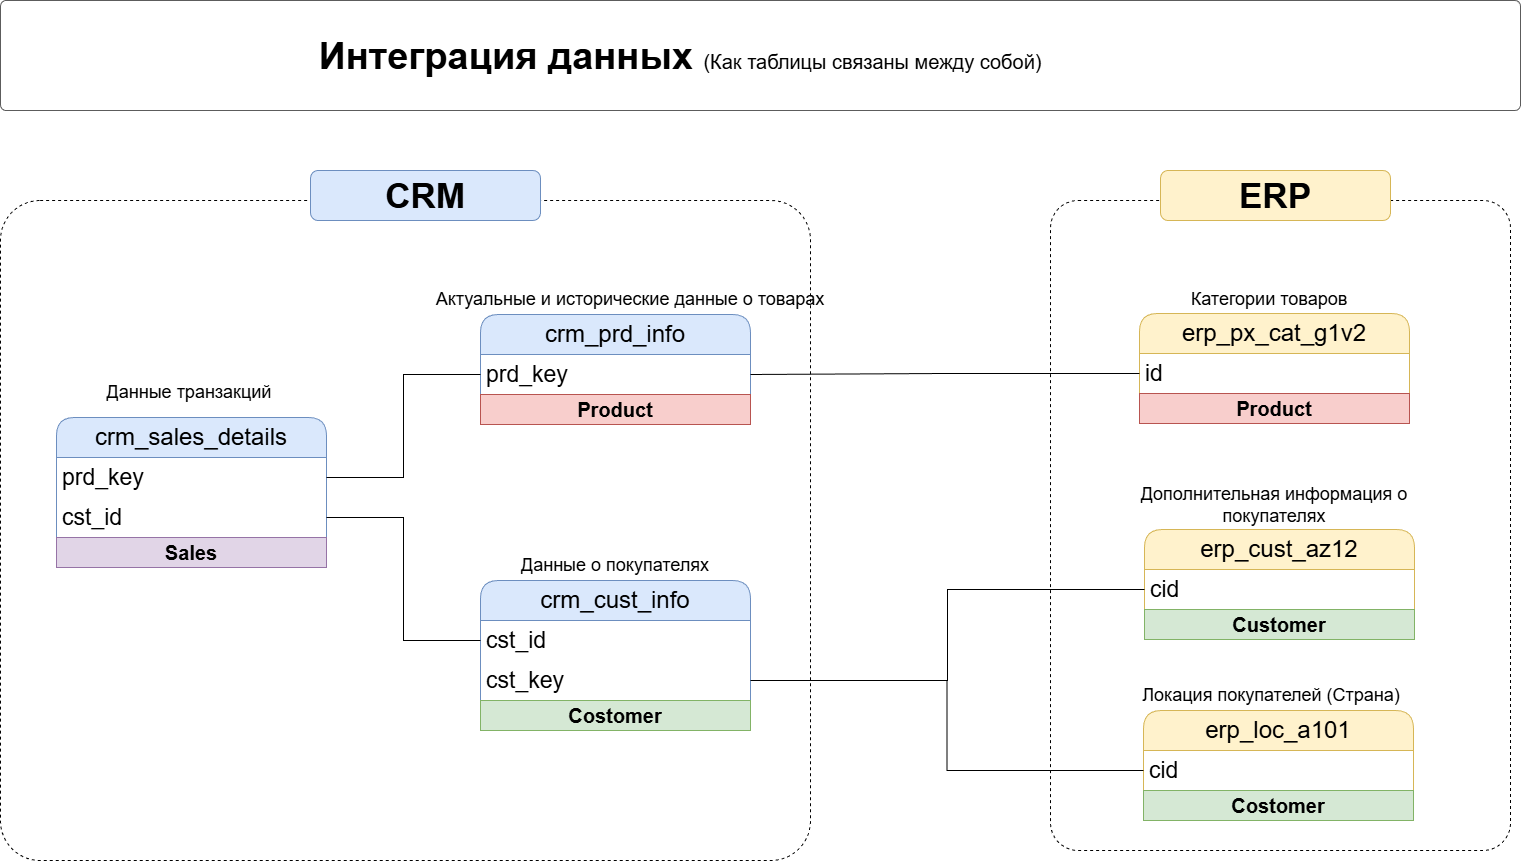

The diagram above was exported from draw.io. Its source (the exported page's mxGraphModel, read from the mxfile embedded in the PNG):
<mxGraphModel dx="1717" dy="2711" grid="1" gridSize="10" guides="1" tooltips="1" connect="1" arrows="1" fold="1" page="1" pageScale="1" pageWidth="1169" pageHeight="827" math="0" shadow="0">
  <root>
    <mxCell id="0" />
    <mxCell id="1" parent="0" />
    <mxCell id="0ukQNS83nz9Dq1skpPeR-1" parent="1" style="rounded=1;whiteSpace=wrap;html=1;arcSize=6;fillColor=none;dashed=1;" value="" vertex="1">
      <mxGeometry height="660" width="810" x="160" y="-910" as="geometry" />
    </mxCell>
    <mxCell id="0ukQNS83nz9Dq1skpPeR-2" parent="1" style="rounded=1;whiteSpace=wrap;html=1;arcSize=6;fillColor=none;dashed=1;" value="" vertex="1">
      <mxGeometry height="650" width="460" x="1210" y="-910" as="geometry" />
    </mxCell>
    <mxCell id="0ukQNS83nz9Dq1skpPeR-3" parent="1" style="swimlane;fontStyle=0;childLayout=stackLayout;horizontal=1;startSize=40;horizontalStack=0;resizeParent=1;resizeParentMax=0;resizeLast=0;collapsible=1;marginBottom=0;whiteSpace=wrap;html=1;rounded=1;fillColor=#dae8fc;strokeColor=#6c8ebf;fontSize=24;" value="crm_cust_info" vertex="1">
      <mxGeometry height="150" width="270" x="640" y="-530" as="geometry" />
    </mxCell>
    <mxCell id="0ukQNS83nz9Dq1skpPeR-4" parent="0ukQNS83nz9Dq1skpPeR-3" style="text;strokeColor=none;fillColor=none;align=left;verticalAlign=middle;spacingLeft=4;spacingRight=4;overflow=hidden;points=[[0,0.5],[1,0.5]];portConstraint=eastwest;rotatable=0;whiteSpace=wrap;html=1;fontSize=23;" value="cst_id" vertex="1">
      <mxGeometry height="40" width="270" y="40" as="geometry" />
    </mxCell>
    <mxCell id="0ukQNS83nz9Dq1skpPeR-5" parent="0ukQNS83nz9Dq1skpPeR-3" style="text;strokeColor=none;fillColor=none;align=left;verticalAlign=middle;spacingLeft=4;spacingRight=4;overflow=hidden;points=[[0,0.5],[1,0.5]];portConstraint=eastwest;rotatable=0;whiteSpace=wrap;html=1;fontSize=23;" value="cst_key" vertex="1">
      <mxGeometry height="40" width="270" y="80" as="geometry" />
    </mxCell>
    <mxCell id="0ukQNS83nz9Dq1skpPeR-6" parent="0ukQNS83nz9Dq1skpPeR-3" style="text;html=1;strokeColor=#82b366;fillColor=#d5e8d4;align=center;verticalAlign=middle;whiteSpace=wrap;overflow=hidden;fontSize=20;fontStyle=1" value="Costomer" vertex="1">
      <mxGeometry height="30" width="270" y="120" as="geometry" />
    </mxCell>
    <mxCell id="0ukQNS83nz9Dq1skpPeR-7" parent="1" style="text;html=1;strokeColor=none;fillColor=none;align=center;verticalAlign=middle;whiteSpace=wrap;rounded=0;fontSize=18;" value="&lt;font style=&quot;font-size: 18px;&quot;&gt;Данные о покупателях&lt;/font&gt;" vertex="1">
      <mxGeometry height="30" width="260" x="645" y="-560" as="geometry" />
    </mxCell>
    <mxCell id="0ukQNS83nz9Dq1skpPeR-8" parent="1" style="swimlane;fontStyle=0;childLayout=stackLayout;horizontal=1;startSize=40;horizontalStack=0;resizeParent=1;resizeParentMax=0;resizeLast=0;collapsible=1;marginBottom=0;whiteSpace=wrap;html=1;rounded=1;fillColor=#dae8fc;strokeColor=#6c8ebf;fontSize=24;" value="crm_prd_info" vertex="1">
      <mxGeometry height="110" width="270" x="640" y="-796" as="geometry" />
    </mxCell>
    <mxCell id="0ukQNS83nz9Dq1skpPeR-9" parent="0ukQNS83nz9Dq1skpPeR-8" style="text;strokeColor=none;fillColor=none;align=left;verticalAlign=middle;spacingLeft=4;spacingRight=4;overflow=hidden;points=[[0,0.5],[1,0.5]];portConstraint=eastwest;rotatable=0;whiteSpace=wrap;html=1;fontSize=23;" value="prd_key" vertex="1">
      <mxGeometry height="40" width="270" y="40" as="geometry" />
    </mxCell>
    <mxCell id="0ukQNS83nz9Dq1skpPeR-10" parent="0ukQNS83nz9Dq1skpPeR-8" style="text;html=1;strokeColor=#b85450;fillColor=#f8cecc;align=center;verticalAlign=middle;whiteSpace=wrap;overflow=hidden;fontSize=20;fontStyle=1" value="Product" vertex="1">
      <mxGeometry height="30" width="270" y="80" as="geometry" />
    </mxCell>
    <mxCell id="0ukQNS83nz9Dq1skpPeR-11" parent="1" style="text;html=1;strokeColor=none;fillColor=none;align=center;verticalAlign=middle;whiteSpace=wrap;rounded=0;fontSize=18;" value="Актуальные и исторические данные о товарах" vertex="1">
      <mxGeometry height="30" width="400" x="590" y="-826" as="geometry" />
    </mxCell>
    <mxCell id="0ukQNS83nz9Dq1skpPeR-12" parent="1" style="swimlane;fontStyle=0;childLayout=stackLayout;horizontal=1;startSize=40;horizontalStack=0;resizeParent=1;resizeParentMax=0;resizeLast=0;collapsible=1;marginBottom=0;whiteSpace=wrap;html=1;rounded=1;fillColor=#dae8fc;strokeColor=#6c8ebf;fontSize=24;" value="crm_sales_details" vertex="1">
      <mxGeometry height="150" width="270" x="216" y="-693" as="geometry" />
    </mxCell>
    <mxCell id="0ukQNS83nz9Dq1skpPeR-13" parent="0ukQNS83nz9Dq1skpPeR-12" style="text;strokeColor=none;fillColor=none;align=left;verticalAlign=middle;spacingLeft=4;spacingRight=4;overflow=hidden;points=[[0,0.5],[1,0.5]];portConstraint=eastwest;rotatable=0;whiteSpace=wrap;html=1;fontSize=23;" value="prd_key" vertex="1">
      <mxGeometry height="40" width="270" y="40" as="geometry" />
    </mxCell>
    <mxCell id="0ukQNS83nz9Dq1skpPeR-14" parent="0ukQNS83nz9Dq1skpPeR-12" style="text;strokeColor=none;fillColor=none;align=left;verticalAlign=middle;spacingLeft=4;spacingRight=4;overflow=hidden;points=[[0,0.5],[1,0.5]];portConstraint=eastwest;rotatable=0;whiteSpace=wrap;html=1;fontSize=23;" value="cst_id" vertex="1">
      <mxGeometry height="40" width="270" y="80" as="geometry" />
    </mxCell>
    <mxCell id="0ukQNS83nz9Dq1skpPeR-15" parent="0ukQNS83nz9Dq1skpPeR-12" style="text;html=1;strokeColor=#9673a6;fillColor=#e1d5e7;align=center;verticalAlign=middle;whiteSpace=wrap;overflow=hidden;fontSize=20;fontStyle=1" value="Sales" vertex="1">
      <mxGeometry height="30" width="270" y="120" as="geometry" />
    </mxCell>
    <mxCell id="0ukQNS83nz9Dq1skpPeR-16" parent="1" style="text;html=1;strokeColor=none;fillColor=none;align=center;verticalAlign=middle;whiteSpace=wrap;rounded=0;fontSize=18;" value="&lt;font style=&quot;font-size: 18px;&quot;&gt;Данные транзакций&amp;nbsp;&lt;/font&gt;" vertex="1">
      <mxGeometry height="30" width="265" x="218.5" y="-733" as="geometry" />
    </mxCell>
    <mxCell id="0ukQNS83nz9Dq1skpPeR-17" edge="1" parent="1" source="0ukQNS83nz9Dq1skpPeR-14" style="edgeStyle=orthogonalEdgeStyle;rounded=0;orthogonalLoop=1;jettySize=auto;html=1;entryX=0;entryY=0.5;entryDx=0;entryDy=0;endArrow=none;endFill=0;" target="0ukQNS83nz9Dq1skpPeR-4">
      <mxGeometry relative="1" as="geometry" />
    </mxCell>
    <mxCell id="0ukQNS83nz9Dq1skpPeR-18" edge="1" parent="1" source="0ukQNS83nz9Dq1skpPeR-13" style="edgeStyle=orthogonalEdgeStyle;rounded=0;orthogonalLoop=1;jettySize=auto;html=1;entryX=0;entryY=0.5;entryDx=0;entryDy=0;endArrow=none;endFill=0;" target="0ukQNS83nz9Dq1skpPeR-9">
      <mxGeometry relative="1" as="geometry">
        <mxPoint x="530" y="-660" as="sourcePoint" />
      </mxGeometry>
    </mxCell>
    <mxCell id="0ukQNS83nz9Dq1skpPeR-19" parent="1" style="swimlane;fontStyle=0;childLayout=stackLayout;horizontal=1;startSize=40;horizontalStack=0;resizeParent=1;resizeParentMax=0;resizeLast=0;collapsible=1;marginBottom=0;whiteSpace=wrap;html=1;rounded=1;fillColor=#fff2cc;strokeColor=#d6b656;fontSize=24;" value="erp_cust_az12" vertex="1">
      <mxGeometry height="110" width="270" x="1304" y="-581" as="geometry" />
    </mxCell>
    <mxCell id="0ukQNS83nz9Dq1skpPeR-20" parent="0ukQNS83nz9Dq1skpPeR-19" style="text;strokeColor=none;fillColor=none;align=left;verticalAlign=middle;spacingLeft=4;spacingRight=4;overflow=hidden;points=[[0,0.5],[1,0.5]];portConstraint=eastwest;rotatable=0;whiteSpace=wrap;html=1;fontSize=23;" value="cid" vertex="1">
      <mxGeometry height="40" width="270" y="40" as="geometry" />
    </mxCell>
    <mxCell id="0ukQNS83nz9Dq1skpPeR-21" parent="0ukQNS83nz9Dq1skpPeR-19" style="text;html=1;strokeColor=#82b366;fillColor=#d5e8d4;align=center;verticalAlign=middle;whiteSpace=wrap;overflow=hidden;fontSize=20;fontStyle=1" value="Customer" vertex="1">
      <mxGeometry height="30" width="270" y="80" as="geometry" />
    </mxCell>
    <mxCell id="0ukQNS83nz9Dq1skpPeR-22" parent="1" style="text;html=1;strokeColor=none;fillColor=none;align=center;verticalAlign=middle;whiteSpace=wrap;rounded=0;fontSize=18;" value="&lt;font style=&quot;font-size: 18px;&quot;&gt;Дополнительная информация о покупателях&lt;/font&gt;" vertex="1">
      <mxGeometry height="30" width="360" x="1254" y="-620" as="geometry" />
    </mxCell>
    <mxCell id="0ukQNS83nz9Dq1skpPeR-23" parent="1" style="swimlane;fontStyle=0;childLayout=stackLayout;horizontal=1;startSize=40;horizontalStack=0;resizeParent=1;resizeParentMax=0;resizeLast=0;collapsible=1;marginBottom=0;whiteSpace=wrap;html=1;rounded=1;fillColor=#fff2cc;strokeColor=#d6b656;fontSize=24;" value="erp_loc_a101" vertex="1">
      <mxGeometry height="110" width="270" x="1303" y="-400" as="geometry" />
    </mxCell>
    <mxCell id="0ukQNS83nz9Dq1skpPeR-24" parent="0ukQNS83nz9Dq1skpPeR-23" style="text;strokeColor=none;fillColor=none;align=left;verticalAlign=middle;spacingLeft=4;spacingRight=4;overflow=hidden;points=[[0,0.5],[1,0.5]];portConstraint=eastwest;rotatable=0;whiteSpace=wrap;html=1;fontSize=23;" value="cid" vertex="1">
      <mxGeometry height="40" width="270" y="40" as="geometry" />
    </mxCell>
    <mxCell id="0ukQNS83nz9Dq1skpPeR-25" parent="0ukQNS83nz9Dq1skpPeR-23" style="text;html=1;strokeColor=#82b366;fillColor=#d5e8d4;align=center;verticalAlign=middle;whiteSpace=wrap;overflow=hidden;fontSize=20;fontStyle=1" value="Costomer" vertex="1">
      <mxGeometry height="30" width="270" y="80" as="geometry" />
    </mxCell>
    <mxCell id="0ukQNS83nz9Dq1skpPeR-26" parent="1" style="text;html=1;strokeColor=none;fillColor=none;align=center;verticalAlign=middle;whiteSpace=wrap;rounded=0;fontSize=18;" value="Локация покупателей (Страна)" vertex="1">
      <mxGeometry height="30" width="360" x="1251" y="-430" as="geometry" />
    </mxCell>
    <mxCell id="0ukQNS83nz9Dq1skpPeR-27" parent="1" style="swimlane;fontStyle=0;childLayout=stackLayout;horizontal=1;startSize=40;horizontalStack=0;resizeParent=1;resizeParentMax=0;resizeLast=0;collapsible=1;marginBottom=0;whiteSpace=wrap;html=1;rounded=1;fillColor=#fff2cc;strokeColor=#d6b656;fontSize=24;" value="erp_px_cat_g1v2" vertex="1">
      <mxGeometry height="110" width="270" x="1299" y="-797" as="geometry" />
    </mxCell>
    <mxCell id="0ukQNS83nz9Dq1skpPeR-28" parent="0ukQNS83nz9Dq1skpPeR-27" style="text;strokeColor=none;fillColor=none;align=left;verticalAlign=middle;spacingLeft=4;spacingRight=4;overflow=hidden;points=[[0,0.5],[1,0.5]];portConstraint=eastwest;rotatable=0;whiteSpace=wrap;html=1;fontSize=23;" value="id" vertex="1">
      <mxGeometry height="40" width="270" y="40" as="geometry" />
    </mxCell>
    <mxCell id="0ukQNS83nz9Dq1skpPeR-29" parent="0ukQNS83nz9Dq1skpPeR-27" style="text;html=1;strokeColor=#b85450;fillColor=#f8cecc;align=center;verticalAlign=middle;whiteSpace=wrap;overflow=hidden;fontSize=20;fontStyle=1" value="Product" vertex="1">
      <mxGeometry height="30" width="270" y="80" as="geometry" />
    </mxCell>
    <mxCell id="0ukQNS83nz9Dq1skpPeR-30" parent="1" style="text;html=1;strokeColor=none;fillColor=none;align=center;verticalAlign=middle;whiteSpace=wrap;rounded=0;fontSize=18;" value="&lt;font style=&quot;font-size: 18px;&quot;&gt;Категории товаров&lt;/font&gt;" vertex="1">
      <mxGeometry height="30" width="360" x="1249" y="-826" as="geometry" />
    </mxCell>
    <mxCell id="0ukQNS83nz9Dq1skpPeR-31" edge="1" parent="1" source="0ukQNS83nz9Dq1skpPeR-28" style="edgeStyle=orthogonalEdgeStyle;rounded=0;orthogonalLoop=1;jettySize=auto;html=1;entryX=1;entryY=0.5;entryDx=0;entryDy=0;endArrow=none;endFill=0;" target="0ukQNS83nz9Dq1skpPeR-9">
      <mxGeometry relative="1" as="geometry" />
    </mxCell>
    <mxCell id="0ukQNS83nz9Dq1skpPeR-32" parent="1" style="rounded=1;whiteSpace=wrap;html=1;fillColor=#dae8fc;strokeColor=#6c8ebf;" value="&lt;font style=&quot;font-size: 35px;&quot;&gt;&lt;b&gt;CRM&lt;/b&gt;&lt;/font&gt;" vertex="1">
      <mxGeometry height="50" width="230" x="470" y="-940" as="geometry" />
    </mxCell>
    <mxCell id="0ukQNS83nz9Dq1skpPeR-33" parent="1" style="rounded=1;whiteSpace=wrap;html=1;fillColor=#fff2cc;strokeColor=#d6b656;" value="&lt;font style=&quot;font-size: 35px;&quot;&gt;&lt;b&gt;ERP&lt;/b&gt;&lt;/font&gt;" vertex="1">
      <mxGeometry height="50" width="230" x="1320" y="-940" as="geometry" />
    </mxCell>
    <mxCell id="0ukQNS83nz9Dq1skpPeR-34" edge="1" parent="1" source="0ukQNS83nz9Dq1skpPeR-24" style="edgeStyle=orthogonalEdgeStyle;rounded=0;orthogonalLoop=1;jettySize=auto;html=1;entryX=1;entryY=0.5;entryDx=0;entryDy=0;endArrow=none;endFill=0;" target="0ukQNS83nz9Dq1skpPeR-5">
      <mxGeometry relative="1" as="geometry" />
    </mxCell>
    <mxCell id="0ukQNS83nz9Dq1skpPeR-35" edge="1" parent="1" source="0ukQNS83nz9Dq1skpPeR-20" style="edgeStyle=orthogonalEdgeStyle;rounded=0;orthogonalLoop=1;jettySize=auto;html=1;entryX=1;entryY=0.5;entryDx=0;entryDy=0;endArrow=none;endFill=0;" target="0ukQNS83nz9Dq1skpPeR-5">
      <mxGeometry relative="1" as="geometry" />
    </mxCell>
    <mxCell id="0ukQNS83nz9Dq1skpPeR-38" parent="1" style="rounded=1;whiteSpace=wrap;html=1;fillColor=#FFFFFF;strokeColor=#5C5C5C;strokeWidth=1;arcSize=5;" value="" vertex="1">
      <mxGeometry height="110" width="1520" x="160" y="-1110" as="geometry" />
    </mxCell>
    <mxCell id="0ukQNS83nz9Dq1skpPeR-39" parent="1" style="text;html=1;strokeColor=none;fillColor=none;align=center;verticalAlign=middle;whiteSpace=wrap;rounded=0;" value="&lt;b style=&quot;border-color: var(--border-color); font-size: 38px; text-align: left;&quot;&gt;Интеграция данных&amp;nbsp;&lt;/b&gt;&lt;font style=&quot;border-color: var(--border-color); text-align: left; font-size: 20px;&quot;&gt;(Как таблицы связаны между собой)&lt;/font&gt;" vertex="1">
      <mxGeometry height="50" width="960" x="360" y="-1079.03" as="geometry" />
    </mxCell>
  </root>
</mxGraphModel>